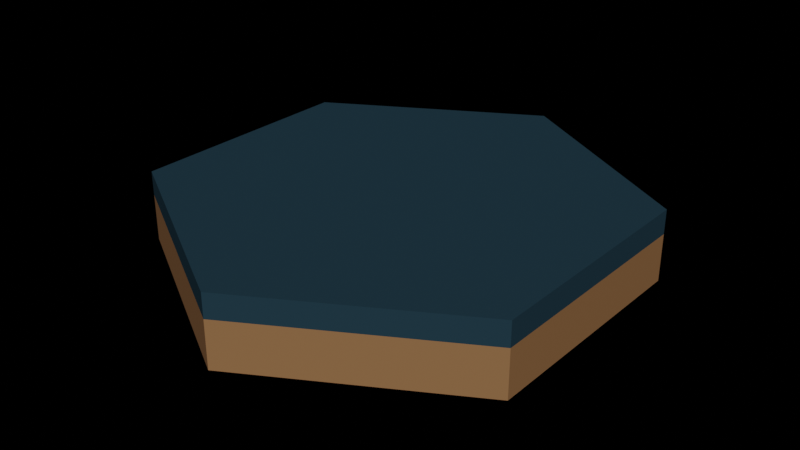 # Source: water-1.blend  (saved by Blender 2.93.21; exported with 4.5.12 LTS)
import bpy
from mathutils import Matrix  # noqa: F401  (used for matrix-valued properties, if any)

bpy.ops.wm.read_factory_settings(use_empty=True)
scene = bpy.context.scene
scene.name = 'Scene'

# ---- materials (node trees are filled in below, after node groups)
mat_material_014 = bpy.data.materials.new('Material.014')
mat_material_014.use_transparent_shadow = False
mat_material = bpy.data.materials.new('Material')
mat_material.use_transparent_shadow = False

# ---- material node trees
mat_material_014.use_nodes = True; mat_material_014.node_tree.nodes.clear()
_N = mat_material_014.node_tree.nodes; _L = mat_material_014.node_tree.links
n0 = _N.new('ShaderNodeBsdfPrincipled'); n0.name = 'Principled BSDF'; n0.location = (10, 300)
n0.distribution = 'GGX'
n0.subsurface_method = 'BURLEY'
n0.inputs[0].default_value = (0.2708, 0.1358, 0.05778, 1.0)
n0.inputs[3].default_value = 1.45
n0.inputs[27].default_value = (0.0, 0.0, 0.0, 1.0)
n0.inputs[28].default_value = 1.0
n1 = _N.new('ShaderNodeOutputMaterial'); n1.name = 'Material Output'; n1.location = (300, 300)
_L.new(n0.outputs[0], n1.inputs[0])
n1.is_active_output = True
mat_material.use_nodes = True; mat_material.node_tree.nodes.clear()
_N = mat_material.node_tree.nodes; _L = mat_material.node_tree.links
n0 = _N.new('ShaderNodeOutputMaterial'); n0.name = 'Material Output'; n0.location = (300, 300)
n1 = _N.new('ShaderNodeBsdfTransparent'); n1.name = 'Transparent BSDF'; n1.location = (-224, 252)
n1.inputs[0].default_value = (1.0, 0.06217, 0.1874, 1.0)
n2 = _N.new('ShaderNodeBsdfPrincipled'); n2.name = 'Principled BSDF'; n2.location = (10, 300)
n2.distribution = 'GGX'
n2.subsurface_method = 'BURLEY'
n2.inputs[0].default_value = (0.2356, 0.5708, 0.8, 1.0)
n2.inputs[1].default_value = 0.02182
n2.inputs[2].default_value = 0.0
n2.inputs[3].default_value = 0.0
n2.inputs[4].default_value = 0.4291
n2.inputs[13].default_value = 0.4145
n2.inputs[20].default_value = 0.0
n2.inputs[27].default_value = (0.0, 0.0, 0.0, 1.0)
n2.inputs[28].default_value = 1.0
_L.new(n2.outputs[0], n0.inputs[0])
n0.is_active_output = True

# ---- world
world_world = bpy.data.worlds.new('World'); scene.world = world_world
world_world.use_nodes = True; world_world.node_tree.nodes.clear()
_N = world_world.node_tree.nodes; _L = world_world.node_tree.links
n0 = _N.new('ShaderNodeOutputWorld'); n0.name = 'World Output'; n0.location = (300, 300)
n1 = _N.new('ShaderNodeBackground'); n1.name = 'Background'; n1.location = (10, 300)
n1.inputs[0].default_value = (0.05088, 0.05088, 0.05088, 1.0)
n1.inputs[1].default_value = 0.0
_L.new(n1.outputs[0], n0.inputs[0])
n0.is_active_output = True
world_world.color = (0.05088, 0.05088, 0.05088)
world_world.use_sun_shadow = False
world_world.sun_shadow_jitter_overblur = 0.0

# ---- meshes
me_cylinder_002 = bpy.data.meshes.new('Cylinder.002')
me_cylinder_002.from_pydata([(1.192e-08, 1.0, -1.0), (-1.192e-08, 1.0, 1.0), (0.866, 0.5, -1.0), (0.866, 0.5, 1.0), (0.866, -0.5, -1.0), (0.866, -0.5, 1.0), (-7.55e-08, -1.0, -1.0), (-9.934e-08, -1.0, 1.0), (-0.866, -0.5, -1.0), (-0.866, -0.5, 1.0), (-0.866, 0.5, -1.0), (-0.866, 0.5, 1.0)], [], [(0, 1, 3, 2), (2, 3, 5, 4), (4, 5, 7, 6), (6, 7, 9, 8), (3, 1, 11, 9, 7, 5), (8, 9, 11, 10), (10, 11, 1, 0), (0, 2, 4, 6, 8, 10)])
_uv = me_cylinder_002.uv_layers.new(name='UVMap')
_uv.uv.foreach_set('vector', [1.0, 0.5, 1.0, 1.0, 0.8333, 1.0, 0.8333, 0.5, 0.8333, 0.5, 0.8333, 1.0, 0.6667, 1.0, 0.6667, 0.5, 0.6667, 0.5, 0.6667, 1.0, 0.5, 1.0, 0.5, 0.5, 0.5, 0.5, 0.5, 1.0, 0.3333, 1.0, 0.3333, 0.5, 0.4578, 0.37, 0.25, 0.49, 0.04215, 0.37, 0.04215, 0.13, 0.25, 0.01, 0.4578, 0.13, 0.3333, 0.5, 0.3333, 1.0, 0.1667, 1.0, 0.1667, 0.5, 0.1667, 0.5, 0.1667, 1.0, -8.941e-08, 1.0, -8.941e-08, 0.5, 0.75, 0.49, 0.9578, 0.37, 0.9578, 0.13, 0.75, 0.01, 0.5422, 0.13, 0.5422, 0.37])
me_cylinder_002.materials.append(mat_material_014)
me_cylinder_002.use_remesh_fix_poles = True
me_cylinder_002.use_remesh_preserve_attributes = False
me_cylinder_002.update()
me_cylinder_003 = bpy.data.meshes.new('Cylinder.003')
me_cylinder_003.from_pydata([(1.192e-08, 1.0, -1.0), (-1.192e-08, 1.0, 1.0), (0.866, 0.5, -1.0), (0.866, 0.5, 1.0), (0.866, -0.5, -1.0), (0.866, -0.5, 1.0), (-7.55e-08, -1.0, -1.0), (-9.934e-08, -1.0, 1.0), (-0.866, -0.5, -1.0), (-0.866, -0.5, 1.0), (-0.866, 0.5, -1.0), (-0.866, 0.5, 1.0)], [], [(0, 1, 3, 2), (2, 3, 5, 4), (4, 5, 7, 6), (6, 7, 9, 8), (3, 1, 11, 9, 7, 5), (8, 9, 11, 10), (10, 11, 1, 0), (0, 2, 4, 6, 8, 10)])
_uv = me_cylinder_003.uv_layers.new(name='UVMap')
_uv.uv.foreach_set('vector', [1.0, 0.5, 1.0, 1.0, 0.8333, 1.0, 0.8333, 0.5, 0.8333, 0.5, 0.8333, 1.0, 0.6667, 1.0, 0.6667, 0.5, 0.6667, 0.5, 0.6667, 1.0, 0.5, 1.0, 0.5, 0.5, 0.5, 0.5, 0.5, 1.0, 0.3333, 1.0, 0.3333, 0.5, 0.4578, 0.37, 0.25, 0.49, 0.04215, 0.37, 0.04215, 0.13, 0.25, 0.01, 0.4578, 0.13, 0.3333, 0.5, 0.3333, 1.0, 0.1667, 1.0, 0.1667, 0.5, 0.1667, 0.5, 0.1667, 1.0, -8.941e-08, 1.0, -8.941e-08, 0.5, 0.75, 0.49, 0.9578, 0.37, 0.9578, 0.13, 0.75, 0.01, 0.5422, 0.13, 0.5422, 0.37])
me_cylinder_003.materials.append(mat_material)
me_cylinder_003.use_remesh_fix_poles = True
me_cylinder_003.use_remesh_preserve_attributes = False
me_cylinder_003.update()

# ---- objects
ob_cylinder_002 = bpy.data.objects.new('Cylinder.002', me_cylinder_002)
ob_cylinder_001 = bpy.data.objects.new('Cylinder.001', me_cylinder_003)

# ---- transforms, parenting, visibility, modifiers, constraints
ob_cylinder_002.location = (0.0, 0.0, -0.1)
ob_cylinder_002.scale = (1.0, 1.0, 0.1)
ob_cylinder_001.location = (0.0, 0.0, 0.05133)
ob_cylinder_001.scale = (1.0, 1.0, 0.05118)

# ---- collection membership
scene.collection.objects.link(ob_cylinder_002)
scene.collection.objects.link(ob_cylinder_001)

# ---- scene / render settings (as saved in the file)
scene.frame_start = 1; scene.frame_end = 250; scene.frame_set(0)
scene.render.engine = 'BLENDER_EEVEE_NEXT'
scene.cycles.use_denoising = False
scene.cycles.samples = 128
scene.cycles.sampling_pattern = 'TABULATED_SOBOL'
scene.cycles.use_adaptive_sampling = False
scene.cycles.use_light_tree = False
scene.eevee.use_gtao = True
scene.eevee.use_raytracing = True
scene.view_settings.view_transform = 'Filmic'
bpy.context.view_layer.update()

# ---- added for rendering (the .blend has no active camera and no usable light): camera, sun
cam_auto = bpy.data.cameras.new('AutoCamera')
cam_auto.lens = 50.0
cam_auto.sensor_width = 36.0
cam_auto.clip_end = 1000.0
ob_auto_camera = bpy.data.objects.new('AutoCamera', cam_auto)
scene.collection.objects.link(ob_auto_camera)
ob_auto_camera.location = (2.46386, -2.95664, 1.92235)
ob_auto_camera.rotation_euler = (1.09748, -7.21219e-08, 0.694738)
scene.camera = ob_auto_camera
light_auto_sun = bpy.data.lights.new('AutoSun', 'SUN')
light_auto_sun.energy = 3.0
light_auto_sun.angle = 0.0523599
ob_auto_sun = bpy.data.objects.new('AutoSun', light_auto_sun)
scene.collection.objects.link(ob_auto_sun)
ob_auto_sun.rotation_euler = (0.872665, 0.174533, 0.523599)
bpy.context.view_layer.update()

